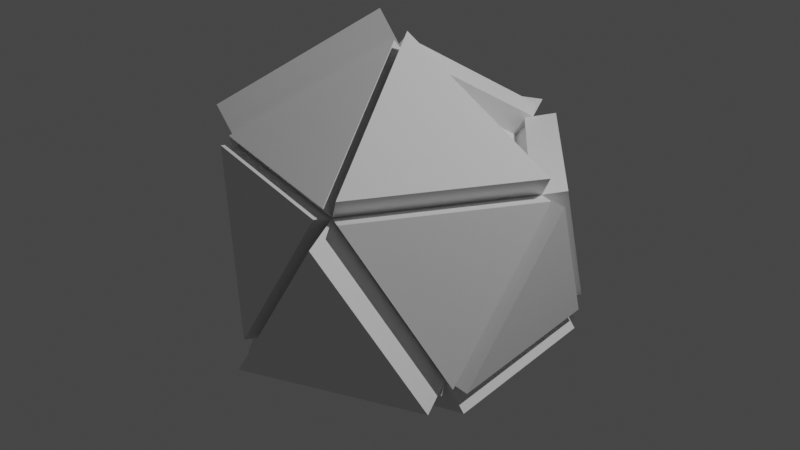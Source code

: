 # Source: Bullet.blend  (saved by Blender 3.5.10; exported with 4.5.12 LTS)
import bpy
from mathutils import Matrix  # noqa: F401  (used for matrix-valued properties, if any)

bpy.ops.wm.read_factory_settings(use_empty=True)
scene = bpy.context.scene
scene.name = 'Scene'

# ---- collections
col_collection = bpy.data.collections.new('Collection'); scene.collection.children.link(col_collection)

# ---- world
world_world = bpy.data.worlds.new('World'); scene.world = world_world
world_world.use_nodes = True; world_world.node_tree.nodes.clear()
_N = world_world.node_tree.nodes; _L = world_world.node_tree.links
n0 = _N.new('ShaderNodeOutputWorld'); n0.name = 'World Output'; n0.location = (300, 300)
n1 = _N.new('ShaderNodeBackground'); n1.name = 'Background'; n1.location = (10, 300)
n1.inputs[0].default_value = (0.05088, 0.05088, 0.05088, 1.0)
_L.new(n1.outputs[0], n0.inputs[0])
n0.is_active_output = True
world_world.color = (0.05088, 0.05088, 0.05088)
world_world.use_sun_shadow = False
world_world.sun_shadow_jitter_overblur = 0.0

# ---- lights
light_light = bpy.data.lights.new('Light', 'POINT')
light_light.transmission_factor = 0.0
light_light.energy = 1000.0
light_light.shadow_soft_size = 0.1
light_light.shadow_maximum_resolution = 0.006
light_light.use_absolute_resolution = True

# ---- meshes
me_x = bpy.data.meshes.new('Икосфера')
me_x.from_pydata([(0.0, 0.0, -1.0), (0.7236, -0.5257, -0.4472), (-0.2764, -0.8506, -0.4472), (-0.8944, 0.0, -0.4472), (-0.2764, 0.8506, -0.4472), (0.7236, 0.5257, -0.4472), (0.2764, -0.8506, 0.4472), (-0.7236, -0.5257, 0.4472), (-0.7236, 0.5257, 0.4472), (0.2764, 0.8506, 0.4472), (0.8944, 0.0, 0.4472), (0.0, 0.0, 1.0), (0.977, -0.05999, 0.5808), (0.3589, -0.9106, 0.5808), (0.08256, -0.05999, 1.134), (0.2455, -0.9456, 0.4663), (-0.3073, -0.9456, -0.4281), (-0.7545, -0.6207, 0.4663), (0.2615, -0.8966, 0.5105), (-0.7385, -0.5717, 0.5105), (-0.01493, -0.04596, 1.063), (-0.8731, -0.5257, 0.6429), (-0.8731, 0.5257, 0.6429), (-0.1495, 0.0, 1.196), (0.2029, 0.7973, 0.3284), (0.821, -0.05336, 0.3284), (-0.07344, -0.05336, 0.8812), (-0.7382, 0.5706, 0.509), (0.2618, 0.8955, 0.509), (-0.01459, 0.04491, 1.062), (0.6833, 0.4965, -0.4567), (0.8541, -0.02927, 0.4377), (0.2361, 0.8214, 0.4377), (0.8601, 0.5257, -0.4733), (0.8601, -0.5257, -0.4733), (1.031, 0.0, 0.4211), (0.9983, -0.07548, 0.4717), (0.8275, -0.6012, -0.4227), (0.3803, -0.9261, 0.4717), (0.8016, -0.7657, -0.4954), (-0.1984, -1.091, -0.4954), (0.3544, -1.091, 0.399), (-0.7888, -0.07674, -0.4223), (-0.1708, 0.7739, -0.4223), (-0.618, 0.449, 0.4721), (-0.7877, -0.5257, 0.4595), (-0.9585, 0.0, -0.435), (-0.7877, 0.5257, 0.4595), (-0.7839, 0.7114, 0.4845), (-0.3367, 1.036, -0.4099), (0.2161, 1.036, 0.4845), (-0.2418, 0.9571, -0.4686), (0.7582, 0.6322, -0.4686), (0.311, 0.9571, 0.4258), (0.828, 0.6015, -0.4226), (0.9988, 0.07583, 0.4719), (0.3808, 0.9265, 0.4719), (-0.3372, -0.8949, -0.5457), (-0.06086, -0.04422, -1.098), (-0.9553, -0.04422, -0.5457), (-1.015, 0.08789, -0.6429), (-0.121, 0.08789, -1.196), (-0.3973, 0.9385, -0.6429), (0.1198, 0.0, -1.157), (0.8434, -0.5257, -0.604), (0.8434, 0.5257, -0.604), (-0.2602, -0.9005, -0.5159), (0.01621, -0.04989, -1.069), (0.7398, -0.5756, -0.5159), (0.04333, 0.1334, -1.184), (0.7669, 0.6591, -0.6308), (-0.2331, 0.984, -0.6308)], [], [(1, 2, 66, 68), (0, 5, 65, 63), (2, 3, 59, 57), (3, 4, 62, 60), (4, 5, 70, 71), (5, 10, 35, 33), (1, 6, 41, 39), (3, 2, 7), (3, 8, 44, 42), (4, 9, 53, 51), (10, 6, 38, 36), (6, 7, 17, 15), (7, 8, 47, 45), (8, 9, 50, 48), (9, 10, 31, 32), (10, 11, 14, 12), (11, 7, 19, 20), (11, 8, 22, 23), (11, 9, 28, 29), (9, 11, 26, 24), (13, 12, 14), (11, 6, 13, 14), (6, 10, 12, 13), (16, 15, 17), (7, 2, 16, 17), (2, 6, 15, 16), (19, 18, 20), (6, 11, 20, 18), (7, 6, 18, 19), (22, 21, 23), (7, 11, 23, 21), (8, 7, 21, 22), (25, 24, 26), (11, 10, 25, 26), (10, 9, 24, 25), (28, 27, 29), (8, 11, 29, 27), (9, 8, 27, 28), (32, 31, 55, 56), (5, 9, 32, 30), (10, 5, 30, 31), (34, 33, 35), (10, 1, 34, 35), (1, 5, 33, 34), (37, 36, 38), (6, 1, 37, 38), (1, 10, 36, 37), (40, 39, 41), (6, 2, 40, 41), (2, 1, 39, 40), (43, 42, 44), (8, 4, 43, 44), (4, 3, 42, 43), (46, 45, 47), (8, 3, 46, 47), (3, 7, 45, 46), (49, 48, 50), (9, 4, 49, 50), (4, 8, 48, 49), (52, 51, 53), (9, 5, 52, 53), (5, 4, 51, 52), (54, 56, 55), (30, 32, 56, 54), (31, 30, 54, 55), (58, 57, 59), (3, 0, 58, 59), (0, 2, 57, 58), (61, 60, 62), (4, 0, 61, 62), (0, 3, 60, 61), (64, 63, 65), (5, 1, 64, 65), (1, 0, 63, 64), (67, 68, 66), (0, 1, 68, 67), (2, 0, 67, 66), (69, 71, 70), (0, 4, 71, 69), (5, 0, 69, 70)])
_uv = me_x.uv_layers.new(name='UVКарта')
_uv.uv.foreach_set('vector', [0.2727, 0.1575, 0.09091, 0.1575, 0.09091, 0.1575, 0.2727, 0.1575, 0.5455, 0.0, 0.4545, 0.1575, 0.4545, 0.1575, 0.5455, 0.0, 1.0, 0.1575, 0.8182, 0.1575, 0.8182, 0.1575, 1.0, 0.1575, 0.8182, 0.1575, 0.6364, 0.1575, 0.6364, 0.1575, 0.8182, 0.1575, 0.6364, 0.1575, 0.4545, 0.1575, 0.4545, 0.1575, 0.6364, 0.1575, 0.4545, 0.1575, 0.3636, 0.3149, 0.3636, 0.3149, 0.4545, 0.1575, 0.2727, 0.1575, 0.1818, 0.3149, 0.1818, 0.3149, 0.2727, 0.1575, 0.8182, 0.1575, 1.0, 0.1575, 0.9091, 0.3149, 0.8182, 0.1575, 0.7273, 0.3149, 0.7273, 0.3149, 0.8182, 0.1575, 0.6364, 0.1575, 0.5455, 0.3149, 0.5455, 0.3149, 0.6364, 0.1575, 0.3636, 0.3149, 0.1818, 0.3149, 0.1818, 0.3149, 0.3636, 0.3149, 0.1818, 0.3149, 0.0, 0.3149, 0.0, 0.3149, 0.1818, 0.3149, 0.9091, 0.3149, 0.7273, 0.3149, 0.7273, 0.3149, 0.9091, 0.3149, 0.7273, 0.3149, 0.5455, 0.3149, 0.5455, 0.3149, 0.7273, 0.3149, 0.5455, 0.3149, 0.3636, 0.3149, 0.3636, 0.3149, 0.5455, 0.3149, 0.3636, 0.3149, 0.4545, 0.4724, 0.4545, 0.4724, 0.3636, 0.3149, 0.8182, 0.4724, 0.9091, 0.3149, 0.9091, 0.3149, 0.8182, 0.4724, 0.6364, 0.4724, 0.7273, 0.3149, 0.7273, 0.3149, 0.6364, 0.4724, 0.6364, 0.4724, 0.5455, 0.3149, 0.5455, 0.3149, 0.6364, 0.4724, 0.5455, 0.3149, 0.6364, 0.4724, 0.6364, 0.4724, 0.5455, 0.3149, 0.1818, 0.3149, 0.3636, 0.3149, 0.2727, 0.4724, 0.09091, 0.4724, 0.1818, 0.3149, 0.1818, 0.3149, 0.09091, 0.4724, 0.1818, 0.3149, 0.3636, 0.3149, 0.3636, 0.3149, 0.1818, 0.3149, 0.09091, 0.1575, 0.1818, 0.3149, 0.0, 0.3149, 0.9091, 0.3149, 1.0, 0.1575, 1.0, 0.1575, 0.9091, 0.3149, 0.09091, 0.1575, 0.1818, 0.3149, 0.1818, 0.3149, 0.09091, 0.1575, 0.0, 0.3149, 0.1818, 0.3149, 0.09091, 0.4724, 0.1818, 0.3149, 0.09091, 0.4724, 0.09091, 0.4724, 0.1818, 0.3149, 0.0, 0.3149, 0.1818, 0.3149, 0.1818, 0.3149, 0.0, 0.3149, 0.7273, 0.3149, 0.9091, 0.3149, 0.8182, 0.4724, 0.9091, 0.3149, 0.8182, 0.4724, 0.8182, 0.4724, 0.9091, 0.3149, 0.7273, 0.3149, 0.9091, 0.3149, 0.9091, 0.3149, 0.7273, 0.3149, 0.3636, 0.3149, 0.5455, 0.3149, 0.4545, 0.4724, 0.4545, 0.4724, 0.3636, 0.3149, 0.3636, 0.3149, 0.4545, 0.4724, 0.3636, 0.3149, 0.5455, 0.3149, 0.5455, 0.3149, 0.3636, 0.3149, 0.5455, 0.3149, 0.7273, 0.3149, 0.6364, 0.4724, 0.7273, 0.3149, 0.6364, 0.4724, 0.6364, 0.4724, 0.7273, 0.3149, 0.5455, 0.3149, 0.7273, 0.3149, 0.7273, 0.3149, 0.5455, 0.3149, 0.5455, 0.3149, 0.3636, 0.3149, 0.3636, 0.3149, 0.5455, 0.3149, 0.4545, 0.1575, 0.5455, 0.3149, 0.5455, 0.3149, 0.4545, 0.1575, 0.3636, 0.3149, 0.4545, 0.1575, 0.4545, 0.1575, 0.3636, 0.3149, 0.2727, 0.1575, 0.4545, 0.1575, 0.3636, 0.3149, 0.3636, 0.3149, 0.2727, 0.1575, 0.2727, 0.1575, 0.3636, 0.3149, 0.2727, 0.1575, 0.4545, 0.1575, 0.4545, 0.1575, 0.2727, 0.1575, 0.2727, 0.1575, 0.3636, 0.3149, 0.1818, 0.3149, 0.1818, 0.3149, 0.2727, 0.1575, 0.2727, 0.1575, 0.1818, 0.3149, 0.2727, 0.1575, 0.3636, 0.3149, 0.3636, 0.3149, 0.2727, 0.1575, 0.09091, 0.1575, 0.2727, 0.1575, 0.1818, 0.3149, 0.1818, 0.3149, 0.09091, 0.1575, 0.09091, 0.1575, 0.1818, 0.3149, 0.09091, 0.1575, 0.2727, 0.1575, 0.2727, 0.1575, 0.09091, 0.1575, 0.6364, 0.1575, 0.8182, 0.1575, 0.7273, 0.3149, 0.7273, 0.3149, 0.6364, 0.1575, 0.6364, 0.1575, 0.7273, 0.3149, 0.6364, 0.1575, 0.8182, 0.1575, 0.8182, 0.1575, 0.6364, 0.1575, 0.8182, 0.1575, 0.9091, 0.3149, 0.7273, 0.3149, 0.7273, 0.3149, 0.8182, 0.1575, 0.8182, 0.1575, 0.7273, 0.3149, 0.8182, 0.1575, 0.9091, 0.3149, 0.9091, 0.3149, 0.8182, 0.1575, 0.6364, 0.1575, 0.7273, 0.3149, 0.5455, 0.3149, 0.5455, 0.3149, 0.6364, 0.1575, 0.6364, 0.1575, 0.5455, 0.3149, 0.6364, 0.1575, 0.7273, 0.3149, 0.7273, 0.3149, 0.6364, 0.1575, 0.4545, 0.1575, 0.6364, 0.1575, 0.5455, 0.3149, 0.5455, 0.3149, 0.4545, 0.1575, 0.4545, 0.1575, 0.5455, 0.3149, 0.4545, 0.1575, 0.6364, 0.1575, 0.6364, 0.1575, 0.4545, 0.1575, 0.4545, 0.1575, 0.5455, 0.3149, 0.3636, 0.3149, 0.4545, 0.1575, 0.5455, 0.3149, 0.5455, 0.3149, 0.4545, 0.1575, 0.3636, 0.3149, 0.4545, 0.1575, 0.4545, 0.1575, 0.3636, 0.3149, 0.9091, 0.0, 1.0, 0.1575, 0.8182, 0.1575, 0.8182, 0.1575, 0.7273, 0.0, 0.7273, 0.0, 0.8182, 0.1575, 0.1818, 0.0, 0.09091, 0.1575, 0.09091, 0.1575, 0.1818, 0.0, 0.7273, 0.0, 0.8182, 0.1575, 0.6364, 0.1575, 0.6364, 0.1575, 0.5455, 0.0, 0.5455, 0.0, 0.6364, 0.1575, 0.7273, 0.0, 0.8182, 0.1575, 0.8182, 0.1575, 0.7273, 0.0, 0.2727, 0.1575, 0.3636, 0.0, 0.4545, 0.1575, 0.4545, 0.1575, 0.2727, 0.1575, 0.2727, 0.1575, 0.4545, 0.1575, 0.2727, 0.1575, 0.1818, 0.0, 0.1818, 0.0, 0.2727, 0.1575, 0.1818, 0.0, 0.2727, 0.1575, 0.09091, 0.1575, 0.1818, 0.0, 0.2727, 0.1575, 0.2727, 0.1575, 0.1818, 0.0, 0.09091, 0.1575, 0.1818, 0.0, 0.1818, 0.0, 0.09091, 0.1575, 0.5455, 0.0, 0.6364, 0.1575, 0.4545, 0.1575, 0.5455, 0.0, 0.6364, 0.1575, 0.6364, 0.1575, 0.5455, 0.0, 0.4545, 0.1575, 0.5455, 0.0, 0.5455, 0.0, 0.4545, 0.1575])
me_x.update()

# ---- objects
ob_light = bpy.data.objects.new('Light', light_light)
ob_x = bpy.data.objects.new('Икосфера', me_x)

# ---- transforms, parenting, visibility, modifiers, constraints
ob_light.location = (4.076, 1.005, 5.904)
ob_light.rotation_euler = (0.6503, 0.05522, 1.866)
ob_light.lock_rotations_4d = False
ob_light.empty_display_type = 'ARROWS'
ob_light.color = (0.0, 0.0, 0.0, 0.0)
ob_light.lineart.crease_threshold = 0.0
ob_x.location = (0.0, 0.0, 0.0)

# ---- collection membership
col_collection.objects.link(ob_light)
col_collection.objects.link(ob_x)

# ---- scene / render settings (as saved in the file)
scene.frame_start = 1; scene.frame_end = 250; scene.frame_set(1)
scene.render.engine = 'BLENDER_EEVEE_NEXT'
scene.cycles.sampling_pattern = 'TABULATED_SOBOL'
scene.view_settings.view_transform = 'Filmic'
bpy.context.view_layer.update()

# ---- added for rendering (the .blend has no active camera): camera
cam_auto = bpy.data.cameras.new('AutoCamera')
cam_auto.lens = 50.0
cam_auto.sensor_width = 36.0
cam_auto.clip_end = 1000.0
ob_auto_camera = bpy.data.objects.new('AutoCamera', cam_auto)
scene.collection.objects.link(ob_auto_camera)
ob_auto_camera.location = (3.52245, -4.24479, 2.81173)
ob_auto_camera.rotation_euler = (1.09748, -7.21219e-08, 0.694738)
scene.camera = ob_auto_camera
bpy.context.view_layer.update()
